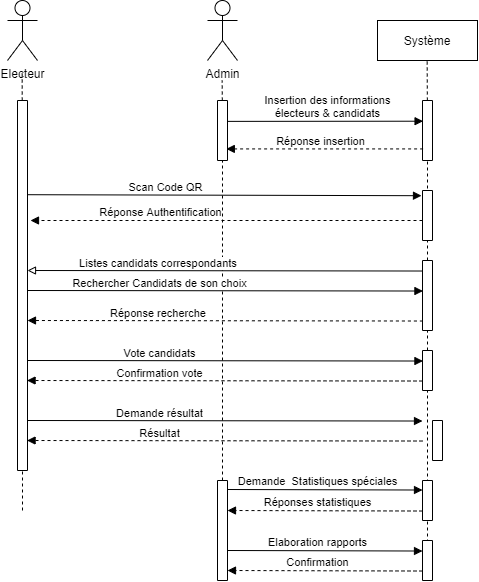

The diagram above was exported from draw.io. Its source (the exported page's mxGraphModel, read from the mxfile embedded in the PNG):
<mxGraphModel dx="1880" dy="843" grid="1" gridSize="10" guides="1" tooltips="1" connect="1" arrows="1" fold="1" page="1" pageScale="1" pageWidth="850" pageHeight="1100" math="0" shadow="0">
  <root>
    <mxCell id="0" />
    <mxCell id="1" parent="0" />
    <mxCell id="uYfHL3VYsJTHYEQm8iVv-6" value="" style="endArrow=none;dashed=1;html=1;" parent="1" edge="1" source="r2pgk7RStNi4eShHzwaX-10">
      <mxGeometry width="50" height="50" relative="1" as="geometry">
        <mxPoint x="145" y="500" as="sourcePoint" />
        <mxPoint x="144.66000000000003" y="130" as="targetPoint" />
      </mxGeometry>
    </mxCell>
    <mxCell id="e3j0PmKpD-vp1-GzvUI4-16" value="Système" style="rounded=0;whiteSpace=wrap;html=1;" parent="1" vertex="1">
      <mxGeometry x="500" y="80" width="100" height="40" as="geometry" />
    </mxCell>
    <mxCell id="uYfHL3VYsJTHYEQm8iVv-2" value="Electeur" style="shape=umlActor;verticalLabelPosition=bottom;verticalAlign=top;html=1;outlineConnect=0;" parent="1" vertex="1">
      <mxGeometry x="130" y="60" width="30" height="60" as="geometry" />
    </mxCell>
    <mxCell id="uYfHL3VYsJTHYEQm8iVv-5" value="Admin" style="shape=umlActor;verticalLabelPosition=bottom;verticalAlign=top;html=1;outlineConnect=0;" parent="1" vertex="1">
      <mxGeometry x="330" y="60" width="30" height="60" as="geometry" />
    </mxCell>
    <mxCell id="uYfHL3VYsJTHYEQm8iVv-7" value="" style="endArrow=none;dashed=1;html=1;" parent="1" edge="1" source="r2pgk7RStNi4eShHzwaX-1">
      <mxGeometry width="50" height="50" relative="1" as="geometry">
        <mxPoint x="345" y="509.9999999999999" as="sourcePoint" />
        <mxPoint x="344.6600000000001" y="140" as="targetPoint" />
      </mxGeometry>
    </mxCell>
    <mxCell id="uYfHL3VYsJTHYEQm8iVv-8" value="" style="endArrow=none;dashed=1;html=1;" parent="1" edge="1" source="r2pgk7RStNi4eShHzwaX-5">
      <mxGeometry width="50" height="50" relative="1" as="geometry">
        <mxPoint x="550" y="489.9999999999999" as="sourcePoint" />
        <mxPoint x="549.6600000000001" y="120" as="targetPoint" />
      </mxGeometry>
    </mxCell>
    <mxCell id="r2pgk7RStNi4eShHzwaX-1" value="" style="rounded=0;whiteSpace=wrap;html=1;direction=south;" vertex="1" parent="1">
      <mxGeometry x="340" y="160" width="10" height="60" as="geometry" />
    </mxCell>
    <mxCell id="r2pgk7RStNi4eShHzwaX-3" value="" style="endArrow=none;dashed=1;html=1;" edge="1" parent="1" target="r2pgk7RStNi4eShHzwaX-1">
      <mxGeometry width="50" height="50" relative="1" as="geometry">
        <mxPoint x="345" y="570" as="sourcePoint" />
        <mxPoint x="344.6600000000001" y="140" as="targetPoint" />
      </mxGeometry>
    </mxCell>
    <mxCell id="r2pgk7RStNi4eShHzwaX-4" value="" style="endArrow=block;html=1;exitX=0.348;exitY=0.129;exitDx=0;exitDy=0;exitPerimeter=0;entryX=0.345;entryY=1.043;entryDx=0;entryDy=0;entryPerimeter=0;endFill=1;" edge="1" parent="1">
      <mxGeometry width="50" height="50" relative="1" as="geometry">
        <mxPoint x="349.7099999999999" y="180.88" as="sourcePoint" />
        <mxPoint x="545.5699999999999" y="180.69999999999987" as="targetPoint" />
      </mxGeometry>
    </mxCell>
    <mxCell id="r2pgk7RStNi4eShHzwaX-7" value="Insertion des informations&lt;br&gt;électeurs &amp;amp; candidats" style="edgeLabel;html=1;align=center;verticalAlign=middle;resizable=0;points=[];" vertex="1" connectable="0" parent="r2pgk7RStNi4eShHzwaX-4">
      <mxGeometry x="-0.3391" y="1" relative="1" as="geometry">
        <mxPoint x="35.53" y="-14.82" as="offset" />
      </mxGeometry>
    </mxCell>
    <mxCell id="r2pgk7RStNi4eShHzwaX-5" value="" style="rounded=0;whiteSpace=wrap;html=1;direction=south;" vertex="1" parent="1">
      <mxGeometry x="545" y="160" width="10" height="60" as="geometry" />
    </mxCell>
    <mxCell id="r2pgk7RStNi4eShHzwaX-6" value="" style="endArrow=none;dashed=1;html=1;" edge="1" parent="1" source="r2pgk7RStNi4eShHzwaX-21" target="r2pgk7RStNi4eShHzwaX-5">
      <mxGeometry width="50" height="50" relative="1" as="geometry">
        <mxPoint x="550" y="490" as="sourcePoint" />
        <mxPoint x="549.6600000000001" y="120" as="targetPoint" />
      </mxGeometry>
    </mxCell>
    <mxCell id="r2pgk7RStNi4eShHzwaX-8" value="" style="endArrow=block;html=1;exitX=0.807;exitY=0.94;exitDx=0;exitDy=0;exitPerimeter=0;endFill=1;dashed=1;entryX=0.807;entryY=0.12;entryDx=0;entryDy=0;entryPerimeter=0;" edge="1" parent="1" source="r2pgk7RStNi4eShHzwaX-5" target="r2pgk7RStNi4eShHzwaX-1">
      <mxGeometry width="50" height="50" relative="1" as="geometry">
        <mxPoint x="425" y="250" as="sourcePoint" />
        <mxPoint x="350" y="210" as="targetPoint" />
      </mxGeometry>
    </mxCell>
    <mxCell id="r2pgk7RStNi4eShHzwaX-9" value="Réponse insertion" style="edgeLabel;html=1;align=center;verticalAlign=middle;resizable=0;points=[];" vertex="1" connectable="0" parent="r2pgk7RStNi4eShHzwaX-8">
      <mxGeometry x="0.0488" relative="1" as="geometry">
        <mxPoint y="-8.42" as="offset" />
      </mxGeometry>
    </mxCell>
    <mxCell id="r2pgk7RStNi4eShHzwaX-10" value="" style="rounded=0;whiteSpace=wrap;html=1;direction=south;" vertex="1" parent="1">
      <mxGeometry x="140" y="160" width="10" height="370" as="geometry" />
    </mxCell>
    <mxCell id="r2pgk7RStNi4eShHzwaX-11" value="" style="endArrow=none;dashed=1;html=1;" edge="1" parent="1" target="r2pgk7RStNi4eShHzwaX-10">
      <mxGeometry width="50" height="50" relative="1" as="geometry">
        <mxPoint x="145" y="570" as="sourcePoint" />
        <mxPoint x="144.66000000000008" y="130" as="targetPoint" />
      </mxGeometry>
    </mxCell>
    <mxCell id="r2pgk7RStNi4eShHzwaX-12" value="" style="endArrow=block;html=1;endFill=1;exitX=0.28;exitY=0.017;exitDx=0;exitDy=0;exitPerimeter=0;entryX=0.104;entryY=1.1;entryDx=0;entryDy=0;entryPerimeter=0;" edge="1" parent="1" target="r2pgk7RStNi4eShHzwaX-13">
      <mxGeometry width="50" height="50" relative="1" as="geometry">
        <mxPoint x="149.83000000000004" y="254.2" as="sourcePoint" />
        <mxPoint x="550" y="254" as="targetPoint" />
      </mxGeometry>
    </mxCell>
    <mxCell id="r2pgk7RStNi4eShHzwaX-18" value="Scan Code QR" style="edgeLabel;html=1;align=center;verticalAlign=middle;resizable=0;points=[];" vertex="1" connectable="0" parent="r2pgk7RStNi4eShHzwaX-12">
      <mxGeometry x="-0.3031" relative="1" as="geometry">
        <mxPoint y="-8" as="offset" />
      </mxGeometry>
    </mxCell>
    <mxCell id="r2pgk7RStNi4eShHzwaX-13" value="" style="rounded=0;whiteSpace=wrap;html=1;direction=south;" vertex="1" parent="1">
      <mxGeometry x="545" y="250" width="10" height="50" as="geometry" />
    </mxCell>
    <mxCell id="r2pgk7RStNi4eShHzwaX-16" value="" style="endArrow=block;html=1;exitX=0.807;exitY=0.94;exitDx=0;exitDy=0;exitPerimeter=0;endFill=1;dashed=1;" edge="1" parent="1">
      <mxGeometry width="50" height="50" relative="1" as="geometry">
        <mxPoint x="544.9999999999999" y="280" as="sourcePoint" />
        <mxPoint x="153" y="280" as="targetPoint" />
      </mxGeometry>
    </mxCell>
    <mxCell id="r2pgk7RStNi4eShHzwaX-17" value="Réponse Authentification" style="edgeLabel;html=1;align=center;verticalAlign=middle;resizable=0;points=[];" vertex="1" connectable="0" parent="r2pgk7RStNi4eShHzwaX-16">
      <mxGeometry x="0.0488" relative="1" as="geometry">
        <mxPoint x="-56.56" y="-8.42" as="offset" />
      </mxGeometry>
    </mxCell>
    <mxCell id="r2pgk7RStNi4eShHzwaX-19" value="" style="endArrow=block;html=1;exitX=0.807;exitY=0.94;exitDx=0;exitDy=0;exitPerimeter=0;endFill=0;entryX=0.412;entryY=0.042;entryDx=0;entryDy=0;entryPerimeter=0;" edge="1" parent="1">
      <mxGeometry width="50" height="50" relative="1" as="geometry">
        <mxPoint x="545.42" y="330.52" as="sourcePoint" />
        <mxPoint x="149.99999999999991" y="330.0000000000001" as="targetPoint" />
      </mxGeometry>
    </mxCell>
    <mxCell id="r2pgk7RStNi4eShHzwaX-20" value="Listes candidats correspondants&amp;nbsp;" style="edgeLabel;html=1;align=center;verticalAlign=middle;resizable=0;points=[];" vertex="1" connectable="0" parent="r2pgk7RStNi4eShHzwaX-19">
      <mxGeometry x="0.0488" relative="1" as="geometry">
        <mxPoint x="-56.56" y="-8.42" as="offset" />
      </mxGeometry>
    </mxCell>
    <mxCell id="r2pgk7RStNi4eShHzwaX-21" value="" style="rounded=0;whiteSpace=wrap;html=1;direction=south;" vertex="1" parent="1">
      <mxGeometry x="545" y="320" width="10" height="70" as="geometry" />
    </mxCell>
    <mxCell id="r2pgk7RStNi4eShHzwaX-23" value="" style="endArrow=none;dashed=1;html=1;" edge="1" parent="1" source="r2pgk7RStNi4eShHzwaX-30" target="r2pgk7RStNi4eShHzwaX-21">
      <mxGeometry width="50" height="50" relative="1" as="geometry">
        <mxPoint x="550" y="489.9999999999999" as="sourcePoint" />
        <mxPoint x="550" y="220" as="targetPoint" />
      </mxGeometry>
    </mxCell>
    <mxCell id="r2pgk7RStNi4eShHzwaX-24" value="" style="endArrow=none;html=1;exitX=0.807;exitY=0.94;exitDx=0;exitDy=0;exitPerimeter=0;endFill=0;entryX=0.412;entryY=0.042;entryDx=0;entryDy=0;entryPerimeter=0;startArrow=block;startFill=1;" edge="1" parent="1">
      <mxGeometry width="50" height="50" relative="1" as="geometry">
        <mxPoint x="545.4199999999998" y="350.52" as="sourcePoint" />
        <mxPoint x="150" y="350.0000000000001" as="targetPoint" />
      </mxGeometry>
    </mxCell>
    <mxCell id="r2pgk7RStNi4eShHzwaX-25" value="Rechercher Candidats de son choix" style="edgeLabel;html=1;align=center;verticalAlign=middle;resizable=0;points=[];" vertex="1" connectable="0" parent="r2pgk7RStNi4eShHzwaX-24">
      <mxGeometry x="0.0488" relative="1" as="geometry">
        <mxPoint x="-56.56" y="-8.42" as="offset" />
      </mxGeometry>
    </mxCell>
    <mxCell id="r2pgk7RStNi4eShHzwaX-26" value="" style="endArrow=block;html=1;exitX=0.807;exitY=0.94;exitDx=0;exitDy=0;exitPerimeter=0;endFill=1;entryX=0.412;entryY=0.042;entryDx=0;entryDy=0;entryPerimeter=0;startArrow=none;startFill=0;dashed=1;" edge="1" parent="1">
      <mxGeometry width="50" height="50" relative="1" as="geometry">
        <mxPoint x="545.4199999999998" y="380.52" as="sourcePoint" />
        <mxPoint x="150" y="380.0000000000001" as="targetPoint" />
      </mxGeometry>
    </mxCell>
    <mxCell id="r2pgk7RStNi4eShHzwaX-27" value="Réponse recherche&amp;nbsp;" style="edgeLabel;html=1;align=center;verticalAlign=middle;resizable=0;points=[];" vertex="1" connectable="0" parent="r2pgk7RStNi4eShHzwaX-26">
      <mxGeometry x="0.0488" relative="1" as="geometry">
        <mxPoint x="-56.56" y="-8.42" as="offset" />
      </mxGeometry>
    </mxCell>
    <mxCell id="r2pgk7RStNi4eShHzwaX-28" value="" style="endArrow=none;html=1;exitX=0.807;exitY=0.94;exitDx=0;exitDy=0;exitPerimeter=0;endFill=0;entryX=0.412;entryY=0.042;entryDx=0;entryDy=0;entryPerimeter=0;startArrow=block;startFill=1;" edge="1" parent="1">
      <mxGeometry width="50" height="50" relative="1" as="geometry">
        <mxPoint x="545.4199999999998" y="420.52" as="sourcePoint" />
        <mxPoint x="150" y="420.0000000000001" as="targetPoint" />
      </mxGeometry>
    </mxCell>
    <mxCell id="r2pgk7RStNi4eShHzwaX-29" value="Vote candidats" style="edgeLabel;html=1;align=center;verticalAlign=middle;resizable=0;points=[];" vertex="1" connectable="0" parent="r2pgk7RStNi4eShHzwaX-28">
      <mxGeometry x="0.0488" relative="1" as="geometry">
        <mxPoint x="-56.56" y="-8.42" as="offset" />
      </mxGeometry>
    </mxCell>
    <mxCell id="r2pgk7RStNi4eShHzwaX-30" value="" style="rounded=0;whiteSpace=wrap;html=1;direction=south;" vertex="1" parent="1">
      <mxGeometry x="545" y="410" width="10" height="40" as="geometry" />
    </mxCell>
    <mxCell id="r2pgk7RStNi4eShHzwaX-31" value="" style="endArrow=none;dashed=1;html=1;" edge="1" parent="1" target="r2pgk7RStNi4eShHzwaX-30">
      <mxGeometry width="50" height="50" relative="1" as="geometry">
        <mxPoint x="550" y="620" as="sourcePoint" />
        <mxPoint x="550" y="390" as="targetPoint" />
      </mxGeometry>
    </mxCell>
    <mxCell id="r2pgk7RStNi4eShHzwaX-32" value="" style="endArrow=block;html=1;exitX=0.807;exitY=0.94;exitDx=0;exitDy=0;exitPerimeter=0;endFill=1;entryX=0.412;entryY=0.042;entryDx=0;entryDy=0;entryPerimeter=0;startArrow=none;startFill=0;dashed=1;" edge="1" parent="1">
      <mxGeometry width="50" height="50" relative="1" as="geometry">
        <mxPoint x="544.9999999999999" y="440.52" as="sourcePoint" />
        <mxPoint x="149.58" y="440.0000000000001" as="targetPoint" />
      </mxGeometry>
    </mxCell>
    <mxCell id="r2pgk7RStNi4eShHzwaX-33" value="Confirmation vote" style="edgeLabel;html=1;align=center;verticalAlign=middle;resizable=0;points=[];" vertex="1" connectable="0" parent="r2pgk7RStNi4eShHzwaX-32">
      <mxGeometry x="0.0488" relative="1" as="geometry">
        <mxPoint x="-56.56" y="-8.42" as="offset" />
      </mxGeometry>
    </mxCell>
    <mxCell id="r2pgk7RStNi4eShHzwaX-36" value="" style="endArrow=none;html=1;exitX=0.807;exitY=0.94;exitDx=0;exitDy=0;exitPerimeter=0;endFill=0;entryX=0.412;entryY=0.042;entryDx=0;entryDy=0;entryPerimeter=0;startArrow=block;startFill=1;" edge="1" parent="1">
      <mxGeometry width="50" height="50" relative="1" as="geometry">
        <mxPoint x="544.9999999999999" y="480.52" as="sourcePoint" />
        <mxPoint x="149.58" y="480.0000000000001" as="targetPoint" />
      </mxGeometry>
    </mxCell>
    <mxCell id="r2pgk7RStNi4eShHzwaX-37" value="Demande résultat" style="edgeLabel;html=1;align=center;verticalAlign=middle;resizable=0;points=[];" vertex="1" connectable="0" parent="r2pgk7RStNi4eShHzwaX-36">
      <mxGeometry x="0.0488" relative="1" as="geometry">
        <mxPoint x="-56.56" y="-8.42" as="offset" />
      </mxGeometry>
    </mxCell>
    <mxCell id="r2pgk7RStNi4eShHzwaX-38" value="" style="rounded=0;whiteSpace=wrap;html=1;direction=south;" vertex="1" parent="1">
      <mxGeometry x="545" y="540" width="10" height="40" as="geometry" />
    </mxCell>
    <mxCell id="r2pgk7RStNi4eShHzwaX-39" value="" style="endArrow=block;html=1;exitX=0.807;exitY=0.94;exitDx=0;exitDy=0;exitPerimeter=0;endFill=1;entryX=0.412;entryY=0.042;entryDx=0;entryDy=0;entryPerimeter=0;startArrow=none;startFill=0;dashed=1;" edge="1" parent="1">
      <mxGeometry width="50" height="50" relative="1" as="geometry">
        <mxPoint x="545" y="500.52" as="sourcePoint" />
        <mxPoint x="149.58000000000004" y="500.0000000000001" as="targetPoint" />
      </mxGeometry>
    </mxCell>
    <mxCell id="r2pgk7RStNi4eShHzwaX-40" value="Résultat" style="edgeLabel;html=1;align=center;verticalAlign=middle;resizable=0;points=[];" vertex="1" connectable="0" parent="r2pgk7RStNi4eShHzwaX-39">
      <mxGeometry x="0.0488" relative="1" as="geometry">
        <mxPoint x="-56.56" y="-8.42" as="offset" />
      </mxGeometry>
    </mxCell>
    <mxCell id="r2pgk7RStNi4eShHzwaX-41" value="" style="rounded=0;whiteSpace=wrap;html=1;direction=south;" vertex="1" parent="1">
      <mxGeometry x="340" y="540" width="10" height="100" as="geometry" />
    </mxCell>
    <mxCell id="r2pgk7RStNi4eShHzwaX-42" value="" style="rounded=0;whiteSpace=wrap;html=1;direction=south;" vertex="1" parent="1">
      <mxGeometry x="555" y="480" width="10" height="40" as="geometry" />
    </mxCell>
    <mxCell id="r2pgk7RStNi4eShHzwaX-43" value="" style="endArrow=none;html=1;exitX=0.807;exitY=0.94;exitDx=0;exitDy=0;exitPerimeter=0;endFill=0;startArrow=block;startFill=1;" edge="1" parent="1">
      <mxGeometry width="50" height="50" relative="1" as="geometry">
        <mxPoint x="545" y="549.52" as="sourcePoint" />
        <mxPoint x="350" y="549" as="targetPoint" />
      </mxGeometry>
    </mxCell>
    <mxCell id="r2pgk7RStNi4eShHzwaX-44" value="Demande&amp;nbsp; Statistiques spéciales" style="edgeLabel;html=1;align=center;verticalAlign=middle;resizable=0;points=[];" vertex="1" connectable="0" parent="r2pgk7RStNi4eShHzwaX-43">
      <mxGeometry x="0.0488" relative="1" as="geometry">
        <mxPoint x="-2.6200000000000045" y="-9.25" as="offset" />
      </mxGeometry>
    </mxCell>
    <mxCell id="r2pgk7RStNi4eShHzwaX-45" value="" style="endArrow=block;html=1;exitX=0.807;exitY=0.94;exitDx=0;exitDy=0;exitPerimeter=0;endFill=1;startArrow=none;startFill=0;dashed=1;" edge="1" parent="1">
      <mxGeometry width="50" height="50" relative="1" as="geometry">
        <mxPoint x="545" y="570.52" as="sourcePoint" />
        <mxPoint x="350.0000000000001" y="570" as="targetPoint" />
      </mxGeometry>
    </mxCell>
    <mxCell id="r2pgk7RStNi4eShHzwaX-46" value="Réponses statistiques" style="edgeLabel;html=1;align=center;verticalAlign=middle;resizable=0;points=[];" vertex="1" connectable="0" parent="r2pgk7RStNi4eShHzwaX-45">
      <mxGeometry x="0.0488" relative="1" as="geometry">
        <mxPoint x="-2.6200000000000045" y="-9.25" as="offset" />
      </mxGeometry>
    </mxCell>
    <mxCell id="r2pgk7RStNi4eShHzwaX-47" value="" style="rounded=0;whiteSpace=wrap;html=1;direction=south;" vertex="1" parent="1">
      <mxGeometry x="545" y="600" width="10" height="40" as="geometry" />
    </mxCell>
    <mxCell id="r2pgk7RStNi4eShHzwaX-48" value="" style="endArrow=none;html=1;exitX=0.807;exitY=0.94;exitDx=0;exitDy=0;exitPerimeter=0;endFill=0;startArrow=block;startFill=1;" edge="1" parent="1">
      <mxGeometry width="50" height="50" relative="1" as="geometry">
        <mxPoint x="545" y="610.52" as="sourcePoint" />
        <mxPoint x="350.0000000000001" y="610" as="targetPoint" />
      </mxGeometry>
    </mxCell>
    <mxCell id="r2pgk7RStNi4eShHzwaX-49" value="Elaboration rapports" style="edgeLabel;html=1;align=center;verticalAlign=middle;resizable=0;points=[];" vertex="1" connectable="0" parent="r2pgk7RStNi4eShHzwaX-48">
      <mxGeometry x="0.0488" relative="1" as="geometry">
        <mxPoint x="-2.6200000000000045" y="-9.25" as="offset" />
      </mxGeometry>
    </mxCell>
    <mxCell id="r2pgk7RStNi4eShHzwaX-50" value="" style="endArrow=block;html=1;exitX=0.807;exitY=0.94;exitDx=0;exitDy=0;exitPerimeter=0;endFill=1;startArrow=none;startFill=0;dashed=1;" edge="1" parent="1">
      <mxGeometry width="50" height="50" relative="1" as="geometry">
        <mxPoint x="545" y="630.52" as="sourcePoint" />
        <mxPoint x="350.0000000000001" y="630" as="targetPoint" />
      </mxGeometry>
    </mxCell>
    <mxCell id="r2pgk7RStNi4eShHzwaX-51" value="Confirmation" style="edgeLabel;html=1;align=center;verticalAlign=middle;resizable=0;points=[];" vertex="1" connectable="0" parent="r2pgk7RStNi4eShHzwaX-50">
      <mxGeometry x="0.0488" relative="1" as="geometry">
        <mxPoint x="-2.6200000000000045" y="-9.25" as="offset" />
      </mxGeometry>
    </mxCell>
  </root>
</mxGraphModel>